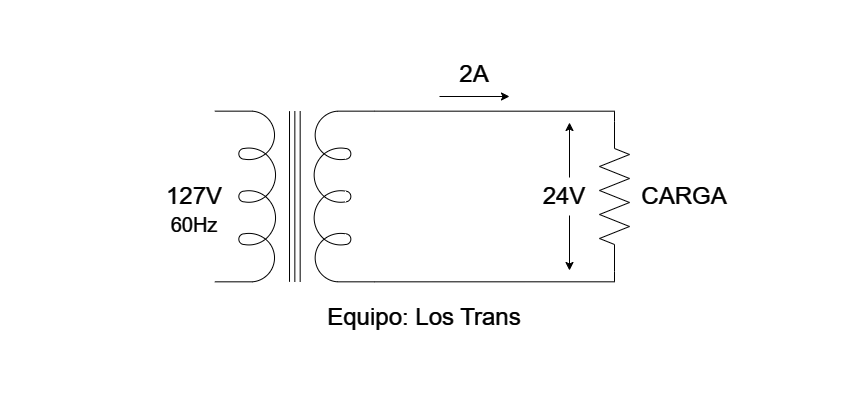

The diagram above was exported from draw.io. Its source (the exported page's mxGraphModel, read from the mxfile embedded in the PNG):
<mxGraphModel dx="941" dy="532" grid="1" gridSize="10" guides="1" tooltips="1" connect="1" arrows="1" fold="1" page="1" pageScale="1" pageWidth="850" pageHeight="400" background="#030303" math="0" shadow="0">
  <root>
    <mxCell id="0" />
    <mxCell id="1" parent="0" />
    <mxCell id="E9IM9K5_-afgidsZxUB9-1" value="" style="pointerEvents=1;verticalLabelPosition=bottom;shadow=0;dashed=0;align=center;html=1;verticalAlign=top;shape=mxgraph.electrical.inductors.transformer_2;rotation=90;labelBackgroundColor=none;fillColor=#EEEEEE;strokeColor=#FFFFFF;fontColor=#FFFFFF;" parent="1" vertex="1">
      <mxGeometry x="210" y="116" width="170.67" height="160" as="geometry" />
    </mxCell>
    <mxCell id="E9IM9K5_-afgidsZxUB9-2" value="" style="pointerEvents=1;verticalLabelPosition=bottom;shadow=0;dashed=0;align=center;html=1;verticalAlign=top;shape=mxgraph.electrical.resistors.resistor_2;rotation=90;labelBackgroundColor=none;fillColor=#EEEEEE;strokeColor=#FFFFFF;fontColor=#FFFFFF;" parent="1" vertex="1">
      <mxGeometry x="540" y="181" width="150" height="30" as="geometry" />
    </mxCell>
    <mxCell id="E9IM9K5_-afgidsZxUB9-3" style="edgeStyle=orthogonalEdgeStyle;rounded=0;orthogonalLoop=1;jettySize=auto;html=1;exitX=0;exitY=0;exitDx=0;exitDy=0;exitPerimeter=0;entryX=0;entryY=0.5;entryDx=0;entryDy=0;entryPerimeter=0;endArrow=none;endFill=0;labelBackgroundColor=none;strokeColor=#FFFFFF;fontColor=#FFFFFF;" parent="1" source="E9IM9K5_-afgidsZxUB9-1" target="E9IM9K5_-afgidsZxUB9-2" edge="1">
      <mxGeometry relative="1" as="geometry">
        <Array as="points">
          <mxPoint x="615" y="111" />
        </Array>
      </mxGeometry>
    </mxCell>
    <mxCell id="E9IM9K5_-afgidsZxUB9-4" style="edgeStyle=orthogonalEdgeStyle;rounded=0;orthogonalLoop=1;jettySize=auto;html=1;exitX=1;exitY=0;exitDx=0;exitDy=0;exitPerimeter=0;entryX=1;entryY=0.5;entryDx=0;entryDy=0;entryPerimeter=0;endArrow=none;endFill=0;labelBackgroundColor=none;strokeColor=#FFFFFF;fontColor=#FFFFFF;" parent="1" source="E9IM9K5_-afgidsZxUB9-1" target="E9IM9K5_-afgidsZxUB9-2" edge="1">
      <mxGeometry relative="1" as="geometry">
        <Array as="points">
          <mxPoint x="615" y="281" />
        </Array>
      </mxGeometry>
    </mxCell>
    <mxCell id="E9IM9K5_-afgidsZxUB9-5" value="CARGA" style="text;html=1;strokeColor=none;fillColor=none;align=center;verticalAlign=middle;whiteSpace=wrap;rounded=0;fontSize=24;labelBackgroundColor=none;fontColor=#FFFFFF;" parent="1" vertex="1">
      <mxGeometry x="630" y="169" width="110" height="55" as="geometry" />
    </mxCell>
    <mxCell id="E9IM9K5_-afgidsZxUB9-6" value="127V" style="text;html=1;strokeColor=none;fillColor=none;align=center;verticalAlign=middle;whiteSpace=wrap;rounded=0;fontSize=24;labelBackgroundColor=none;fontColor=#FFFFFF;" parent="1" vertex="1">
      <mxGeometry x="140" y="168.5" width="110" height="55" as="geometry" />
    </mxCell>
    <mxCell id="E9IM9K5_-afgidsZxUB9-8" value="" style="endArrow=classic;html=1;rounded=0;labelBackgroundColor=none;strokeColor=#FFFFFF;fontColor=#FFFFFF;" parent="1" edge="1">
      <mxGeometry width="50" height="50" relative="1" as="geometry">
        <mxPoint x="440" y="96" as="sourcePoint" />
        <mxPoint x="510" y="96" as="targetPoint" />
      </mxGeometry>
    </mxCell>
    <mxCell id="E9IM9K5_-afgidsZxUB9-12" value="2A" style="text;html=1;strokeColor=none;fillColor=none;align=center;verticalAlign=middle;whiteSpace=wrap;rounded=0;fontSize=24;labelBackgroundColor=none;fontColor=#FFFFFF;" parent="1" vertex="1">
      <mxGeometry x="420" y="46" width="110" height="55" as="geometry" />
    </mxCell>
    <mxCell id="E9IM9K5_-afgidsZxUB9-13" value="24V" style="text;html=1;strokeColor=none;fillColor=none;align=center;verticalAlign=middle;whiteSpace=wrap;rounded=0;fontSize=24;glass=0;labelBackgroundColor=none;fontColor=#FFFFFF;" parent="1" vertex="1">
      <mxGeometry x="510" y="168.5" width="110" height="55" as="geometry" />
    </mxCell>
    <mxCell id="E9IM9K5_-afgidsZxUB9-14" value="" style="endArrow=classic;html=1;rounded=0;labelBackgroundColor=none;strokeColor=#FFFFFF;fontColor=#FFFFFF;" parent="1" edge="1">
      <mxGeometry width="50" height="50" relative="1" as="geometry">
        <mxPoint x="570" y="177" as="sourcePoint" />
        <mxPoint x="570" y="122" as="targetPoint" />
      </mxGeometry>
    </mxCell>
    <mxCell id="E9IM9K5_-afgidsZxUB9-16" value="" style="endArrow=classic;html=1;rounded=0;labelBackgroundColor=none;strokeColor=#FFFFFF;fontColor=#FFFFFF;" parent="1" edge="1">
      <mxGeometry width="50" height="50" relative="1" as="geometry">
        <mxPoint x="570" y="215" as="sourcePoint" />
        <mxPoint x="570" y="270" as="targetPoint" />
      </mxGeometry>
    </mxCell>
    <mxCell id="E9IM9K5_-afgidsZxUB9-17" value="60Hz" style="text;html=1;strokeColor=none;fillColor=none;align=center;verticalAlign=middle;whiteSpace=wrap;rounded=0;fontSize=20;labelBackgroundColor=none;fontColor=#FFFFFF;" parent="1" vertex="1">
      <mxGeometry x="140" y="196" width="110" height="55" as="geometry" />
    </mxCell>
    <mxCell id="E9IM9K5_-afgidsZxUB9-19" value="Equipo: Los Trans" style="text;html=1;strokeColor=none;fillColor=none;align=center;verticalAlign=middle;whiteSpace=wrap;rounded=0;fontSize=24;labelBackgroundColor=none;fontColor=#FFFFFF;" parent="1" vertex="1">
      <mxGeometry x="250" y="290" width="350" height="55" as="geometry" />
    </mxCell>
  </root>
</mxGraphModel>